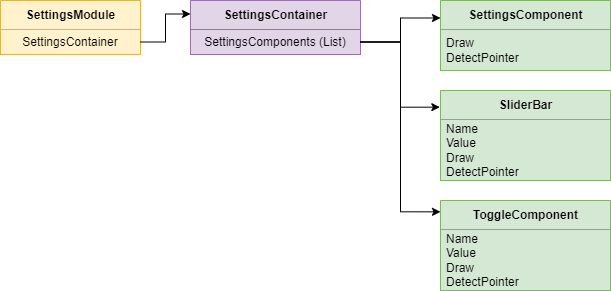

The diagram above was exported from draw.io. Its source (the exported page's mxGraphModel, read from the mxfile embedded in the PNG):
<mxGraphModel dx="794" dy="438" grid="1" gridSize="10" guides="1" tooltips="1" connect="1" arrows="1" fold="1" page="1" pageScale="1" pageWidth="1169" pageHeight="827" math="0" shadow="0">
  <root>
    <mxCell id="0" />
    <mxCell id="1" parent="0" />
    <mxCell id="SaYbt5QBcN8pHFsKsIH0-1" value="SettingsModule" style="swimlane;fontStyle=1;align=center;verticalAlign=middle;childLayout=stackLayout;horizontal=1;startSize=29;horizontalStack=0;resizeParent=1;resizeParentMax=0;resizeLast=0;collapsible=0;marginBottom=0;html=1;fillColor=#fff2cc;strokeColor=#d6b656;" vertex="1" parent="1">
      <mxGeometry x="40" y="90" width="140" height="54" as="geometry" />
    </mxCell>
    <mxCell id="SaYbt5QBcN8pHFsKsIH0-2" value="SettingsContainer" style="text;html=1;strokeColor=#d6b656;fillColor=#fff2cc;align=center;verticalAlign=middle;spacingLeft=4;spacingRight=4;overflow=hidden;rotatable=0;points=[[0,0.5],[1,0.5]];portConstraint=eastwest;" vertex="1" parent="SaYbt5QBcN8pHFsKsIH0-1">
      <mxGeometry y="29" width="140" height="25" as="geometry" />
    </mxCell>
    <mxCell id="SaYbt5QBcN8pHFsKsIH0-4" value="SettingsContainer" style="swimlane;fontStyle=1;align=center;verticalAlign=middle;childLayout=stackLayout;horizontal=1;startSize=29;horizontalStack=0;resizeParent=1;resizeParentMax=0;resizeLast=0;collapsible=0;marginBottom=0;html=1;fillColor=#e1d5e7;strokeColor=#9673a6;" vertex="1" parent="1">
      <mxGeometry x="230" y="90" width="170" height="54" as="geometry" />
    </mxCell>
    <mxCell id="SaYbt5QBcN8pHFsKsIH0-5" value="SettingsComponents (List)" style="text;html=1;strokeColor=#9673a6;fillColor=#e1d5e7;align=center;verticalAlign=middle;spacingLeft=4;spacingRight=4;overflow=hidden;rotatable=0;points=[[0,0.5],[1,0.5]];portConstraint=eastwest;" vertex="1" parent="SaYbt5QBcN8pHFsKsIH0-4">
      <mxGeometry y="29" width="170" height="25" as="geometry" />
    </mxCell>
    <mxCell id="SaYbt5QBcN8pHFsKsIH0-6" style="edgeStyle=orthogonalEdgeStyle;rounded=0;orthogonalLoop=1;jettySize=auto;html=1;entryX=0;entryY=0.25;entryDx=0;entryDy=0;" edge="1" parent="1" source="SaYbt5QBcN8pHFsKsIH0-2" target="SaYbt5QBcN8pHFsKsIH0-4">
      <mxGeometry relative="1" as="geometry" />
    </mxCell>
    <mxCell id="SaYbt5QBcN8pHFsKsIH0-7" value="SettingsComponent" style="swimlane;fontStyle=1;align=center;verticalAlign=middle;childLayout=stackLayout;horizontal=1;startSize=29;horizontalStack=0;resizeParent=1;resizeParentMax=0;resizeLast=0;collapsible=0;marginBottom=0;html=1;fillColor=#d5e8d4;strokeColor=#82b366;" vertex="1" parent="1">
      <mxGeometry x="480" y="90" width="170" height="70" as="geometry" />
    </mxCell>
    <mxCell id="SaYbt5QBcN8pHFsKsIH0-8" value="Draw&lt;br&gt;DetectPointer" style="text;html=1;strokeColor=#82b366;fillColor=#d5e8d4;align=left;verticalAlign=middle;spacingLeft=4;spacingRight=4;overflow=hidden;rotatable=0;points=[[0,0.5],[1,0.5]];portConstraint=eastwest;" vertex="1" parent="SaYbt5QBcN8pHFsKsIH0-7">
      <mxGeometry y="29" width="170" height="41" as="geometry" />
    </mxCell>
    <mxCell id="SaYbt5QBcN8pHFsKsIH0-9" value="SliderBar" style="swimlane;fontStyle=1;align=center;verticalAlign=middle;childLayout=stackLayout;horizontal=1;startSize=29;horizontalStack=0;resizeParent=1;resizeParentMax=0;resizeLast=0;collapsible=0;marginBottom=0;html=1;fillColor=#d5e8d4;strokeColor=#82b366;" vertex="1" parent="1">
      <mxGeometry x="480" y="180" width="170" height="90" as="geometry" />
    </mxCell>
    <mxCell id="SaYbt5QBcN8pHFsKsIH0-10" value="Name&lt;br&gt;Value&lt;br&gt;Draw&lt;br&gt;DetectPointer" style="text;html=1;strokeColor=#82b366;fillColor=#d5e8d4;align=left;verticalAlign=middle;spacingLeft=4;spacingRight=4;overflow=hidden;rotatable=0;points=[[0,0.5],[1,0.5]];portConstraint=eastwest;" vertex="1" parent="SaYbt5QBcN8pHFsKsIH0-9">
      <mxGeometry y="29" width="170" height="61" as="geometry" />
    </mxCell>
    <mxCell id="SaYbt5QBcN8pHFsKsIH0-13" value="ToggleComponent" style="swimlane;fontStyle=1;align=center;verticalAlign=middle;childLayout=stackLayout;horizontal=1;startSize=29;horizontalStack=0;resizeParent=1;resizeParentMax=0;resizeLast=0;collapsible=0;marginBottom=0;html=1;fillColor=#d5e8d4;strokeColor=#82b366;" vertex="1" parent="1">
      <mxGeometry x="480" y="290" width="170" height="90" as="geometry" />
    </mxCell>
    <mxCell id="SaYbt5QBcN8pHFsKsIH0-14" value="Name&lt;br&gt;Value&lt;br&gt;Draw&lt;br&gt;DetectPointer" style="text;html=1;strokeColor=#82b366;fillColor=#d5e8d4;align=left;verticalAlign=middle;spacingLeft=4;spacingRight=4;overflow=hidden;rotatable=0;points=[[0,0.5],[1,0.5]];portConstraint=eastwest;" vertex="1" parent="SaYbt5QBcN8pHFsKsIH0-13">
      <mxGeometry y="29" width="170" height="61" as="geometry" />
    </mxCell>
    <mxCell id="SaYbt5QBcN8pHFsKsIH0-15" style="edgeStyle=orthogonalEdgeStyle;rounded=0;orthogonalLoop=1;jettySize=auto;html=1;entryX=0;entryY=0.25;entryDx=0;entryDy=0;" edge="1" parent="1" source="SaYbt5QBcN8pHFsKsIH0-5" target="SaYbt5QBcN8pHFsKsIH0-7">
      <mxGeometry relative="1" as="geometry" />
    </mxCell>
    <mxCell id="SaYbt5QBcN8pHFsKsIH0-16" style="edgeStyle=orthogonalEdgeStyle;rounded=0;orthogonalLoop=1;jettySize=auto;html=1;entryX=-0.004;entryY=0.185;entryDx=0;entryDy=0;entryPerimeter=0;" edge="1" parent="1" source="SaYbt5QBcN8pHFsKsIH0-5" target="SaYbt5QBcN8pHFsKsIH0-9">
      <mxGeometry relative="1" as="geometry" />
    </mxCell>
    <mxCell id="SaYbt5QBcN8pHFsKsIH0-17" style="edgeStyle=orthogonalEdgeStyle;rounded=0;orthogonalLoop=1;jettySize=auto;html=1;entryX=0;entryY=0.126;entryDx=0;entryDy=0;entryPerimeter=0;" edge="1" parent="1" source="SaYbt5QBcN8pHFsKsIH0-5" target="SaYbt5QBcN8pHFsKsIH0-13">
      <mxGeometry relative="1" as="geometry" />
    </mxCell>
  </root>
</mxGraphModel>